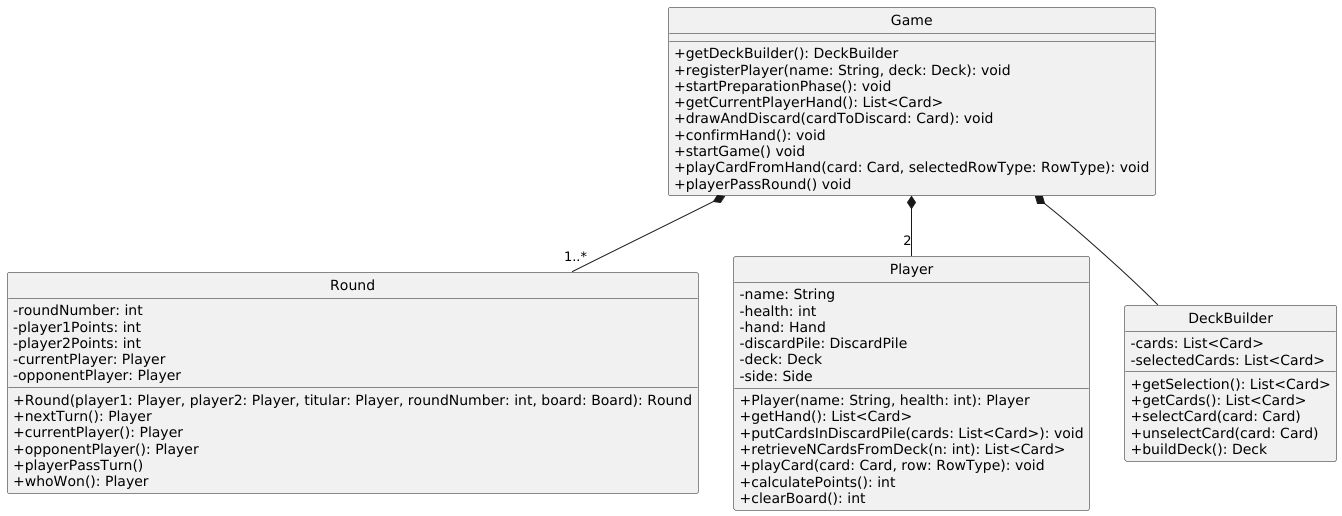

The diagram above was rendered by PlantUML. Its source (embedded in the PNG):
@startuml

skinparam monochrome true
hide circle
skinparam classAttributeIconSize 0

' =====================
' GAME
' =====================
class Game {
  +getDeckBuilder(): DeckBuilder
  +registerPlayer(name: String, deck: Deck): void
  +startPreparationPhase(): void
  +getCurrentPlayerHand(): List<Card>
  +drawAndDiscard(cardToDiscard: Card): void
  +confirmHand(): void
  +startGame() void
  +playCardFromHand(card: Card, selectedRowType: RowType): void
  +playerPassRound() void
}

class Round {
  -roundNumber: int
  -player1Points: int
  -player2Points: int
  -currentPlayer: Player
  -opponentPlayer: Player
  +Round(player1: Player, player2: Player, titular: Player, roundNumber: int, board: Board): Round
  +nextTurn(): Player
  +currentPlayer(): Player
  +opponentPlayer(): Player
  +playerPassTurn()
  +whoWon(): Player
}

class Player {
  -name: String
  -health: int
  -hand: Hand
  -discardPile: DiscardPile
  -deck: Deck
  -side: Side
  +Player(name: String, health: int): Player
  +getHand(): List<Card>
  +putCardsInDiscardPile(cards: List<Card>): void
  +retrieveNCardsFromDeck(n: int): List<Card>
  +playCard(card: Card, row: RowType): void
  +calculatePoints(): int
  +clearBoard(): int
}

class DeckBuilder {
  -cards: List<Card>
  -selectedCards: List<Card>
  +getSelection(): List<Card>
  +getCards(): List<Card>
  +selectCard(card: Card)
  +unselectCard(card: Card)
  +buildDeck(): Deck
}

' =====================
' RELATIONSHIPS
' =====================

Game *-- "1..*" Round
Game *-- "2" Player
Game *-- DeckBuilder

@enduml